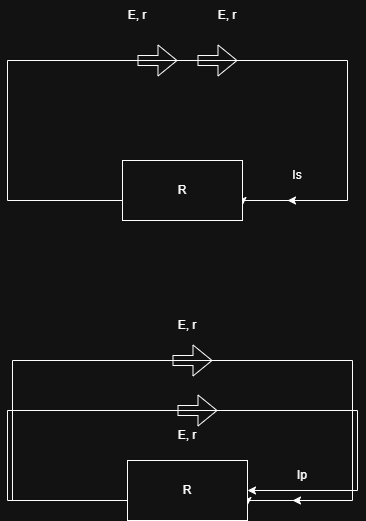

The diagram above was exported from draw.io. Its source (the exported page's mxGraphModel, read from the mxfile embedded in the PNG):
<mxGraphModel dx="1042" dy="626" grid="1" gridSize="10" guides="1" tooltips="1" connect="1" arrows="1" fold="1" page="1" pageScale="1" pageWidth="850" pageHeight="1100" math="0" shadow="0">
  <root>
    <mxCell id="0" />
    <mxCell id="1" parent="0" />
    <mxCell id="nX_OoF3NjpadfCQhtcQC-1" edge="1" parent="1" style="shape=flexArrow;endArrow=classic;html=1;rounded=0;" value="">
      <mxGeometry height="50" relative="1" width="50" as="geometry">
        <mxPoint x="320" y="160" as="sourcePoint" />
        <mxPoint x="360" y="160" as="targetPoint" />
      </mxGeometry>
    </mxCell>
    <mxCell id="nX_OoF3NjpadfCQhtcQC-2" edge="1" parent="1" style="shape=flexArrow;endArrow=classic;html=1;rounded=0;" value="">
      <mxGeometry height="50" relative="1" width="50" as="geometry">
        <mxPoint x="380" y="160" as="sourcePoint" />
        <mxPoint x="420" y="160" as="targetPoint" />
      </mxGeometry>
    </mxCell>
    <mxCell id="nX_OoF3NjpadfCQhtcQC-4" edge="1" parent="1" source="nX_OoF3NjpadfCQhtcQC-3" style="edgeStyle=orthogonalEdgeStyle;rounded=0;orthogonalLoop=1;jettySize=auto;html=1;exitX=0;exitY=0.5;exitDx=0;exitDy=0;entryX=1;entryY=0.75;entryDx=0;entryDy=0;" target="nX_OoF3NjpadfCQhtcQC-3">
      <mxGeometry relative="1" as="geometry">
        <Array as="points">
          <mxPoint x="305" y="300" />
          <mxPoint x="190" y="300" />
          <mxPoint x="190" y="160" />
          <mxPoint x="530" y="160" />
          <mxPoint x="530" y="300" />
          <mxPoint x="425" y="300" />
        </Array>
        <mxPoint x="480" y="300" as="targetPoint" />
      </mxGeometry>
    </mxCell>
    <mxCell id="nX_OoF3NjpadfCQhtcQC-3" parent="1" style="rounded=0;whiteSpace=wrap;html=1;" value="R" vertex="1">
      <mxGeometry height="60" width="120" x="305" y="260" as="geometry" />
    </mxCell>
    <mxCell id="nX_OoF3NjpadfCQhtcQC-5" parent="1" style="text;html=1;whiteSpace=wrap;strokeColor=none;fillColor=none;align=center;verticalAlign=middle;rounded=0;" value="E, r" vertex="1">
      <mxGeometry height="30" width="60" x="290" y="100" as="geometry" />
    </mxCell>
    <mxCell id="nX_OoF3NjpadfCQhtcQC-6" parent="1" style="text;html=1;whiteSpace=wrap;strokeColor=none;fillColor=none;align=center;verticalAlign=middle;rounded=0;" value="E, r" vertex="1">
      <mxGeometry height="30" width="60" x="380" y="100" as="geometry" />
    </mxCell>
    <mxCell id="nX_OoF3NjpadfCQhtcQC-7" edge="1" parent="1" style="endArrow=classic;html=1;rounded=0;" value="">
      <mxGeometry height="50" relative="1" width="50" as="geometry">
        <mxPoint x="510" y="300" as="sourcePoint" />
        <mxPoint x="470" y="300" as="targetPoint" />
      </mxGeometry>
    </mxCell>
    <mxCell id="nX_OoF3NjpadfCQhtcQC-8" parent="1" style="text;html=1;whiteSpace=wrap;strokeColor=none;fillColor=none;align=center;verticalAlign=middle;rounded=0;" value="Is" vertex="1">
      <mxGeometry height="30" width="60" x="450" y="260" as="geometry" />
    </mxCell>
    <mxCell id="nX_OoF3NjpadfCQhtcQC-9" edge="1" parent="1" style="shape=flexArrow;endArrow=classic;html=1;rounded=0;" value="">
      <mxGeometry height="50" relative="1" width="50" as="geometry">
        <mxPoint x="360" y="510" as="sourcePoint" />
        <mxPoint x="400" y="510" as="targetPoint" />
      </mxGeometry>
    </mxCell>
    <mxCell id="nX_OoF3NjpadfCQhtcQC-10" edge="1" parent="1" style="shape=flexArrow;endArrow=classic;html=1;rounded=0;" value="">
      <mxGeometry height="50" relative="1" width="50" as="geometry">
        <mxPoint x="355" y="460" as="sourcePoint" />
        <mxPoint x="395" y="460" as="targetPoint" />
      </mxGeometry>
    </mxCell>
    <mxCell id="nX_OoF3NjpadfCQhtcQC-11" edge="1" parent="1" source="nX_OoF3NjpadfCQhtcQC-12" style="edgeStyle=orthogonalEdgeStyle;rounded=0;orthogonalLoop=1;jettySize=auto;html=1;exitX=0;exitY=0.5;exitDx=0;exitDy=0;entryX=1;entryY=0.75;entryDx=0;entryDy=0;" target="nX_OoF3NjpadfCQhtcQC-12">
      <mxGeometry relative="1" as="geometry">
        <Array as="points">
          <mxPoint x="310" y="600" />
          <mxPoint x="195" y="600" />
          <mxPoint x="195" y="460" />
          <mxPoint x="535" y="460" />
          <mxPoint x="535" y="600" />
          <mxPoint x="430" y="600" />
        </Array>
        <mxPoint x="485" y="600" as="targetPoint" />
      </mxGeometry>
    </mxCell>
    <mxCell id="nX_OoF3NjpadfCQhtcQC-17" edge="1" parent="1" source="nX_OoF3NjpadfCQhtcQC-12" style="edgeStyle=orthogonalEdgeStyle;rounded=0;orthogonalLoop=1;jettySize=auto;html=1;exitX=0;exitY=0.5;exitDx=0;exitDy=0;entryX=1;entryY=0.5;entryDx=0;entryDy=0;" target="nX_OoF3NjpadfCQhtcQC-12">
      <mxGeometry relative="1" as="geometry">
        <Array as="points">
          <mxPoint x="310" y="600" />
          <mxPoint x="190" y="600" />
          <mxPoint x="190" y="510" />
          <mxPoint x="540" y="510" />
          <mxPoint x="540" y="590" />
        </Array>
        <mxPoint x="500" y="620" as="targetPoint" />
      </mxGeometry>
    </mxCell>
    <mxCell id="nX_OoF3NjpadfCQhtcQC-12" parent="1" style="rounded=0;whiteSpace=wrap;html=1;" value="R" vertex="1">
      <mxGeometry height="60" width="120" x="310" y="560" as="geometry" />
    </mxCell>
    <mxCell id="nX_OoF3NjpadfCQhtcQC-13" parent="1" style="text;html=1;whiteSpace=wrap;strokeColor=none;fillColor=none;align=center;verticalAlign=middle;rounded=0;" value="E, r" vertex="1">
      <mxGeometry height="30" width="60" x="340" y="410" as="geometry" />
    </mxCell>
    <mxCell id="nX_OoF3NjpadfCQhtcQC-14" parent="1" style="text;html=1;whiteSpace=wrap;strokeColor=none;fillColor=none;align=center;verticalAlign=middle;rounded=0;" value="E, r" vertex="1">
      <mxGeometry height="30" width="60" x="340" y="520" as="geometry" />
    </mxCell>
    <mxCell id="nX_OoF3NjpadfCQhtcQC-15" edge="1" parent="1" style="endArrow=classic;html=1;rounded=0;" value="">
      <mxGeometry height="50" relative="1" width="50" as="geometry">
        <mxPoint x="515" y="600" as="sourcePoint" />
        <mxPoint x="475" y="600" as="targetPoint" />
      </mxGeometry>
    </mxCell>
    <mxCell id="nX_OoF3NjpadfCQhtcQC-16" parent="1" style="text;html=1;whiteSpace=wrap;strokeColor=none;fillColor=none;align=center;verticalAlign=middle;rounded=0;" value="Ip" vertex="1">
      <mxGeometry height="30" width="60" x="455" y="560" as="geometry" />
    </mxCell>
  </root>
</mxGraphModel>